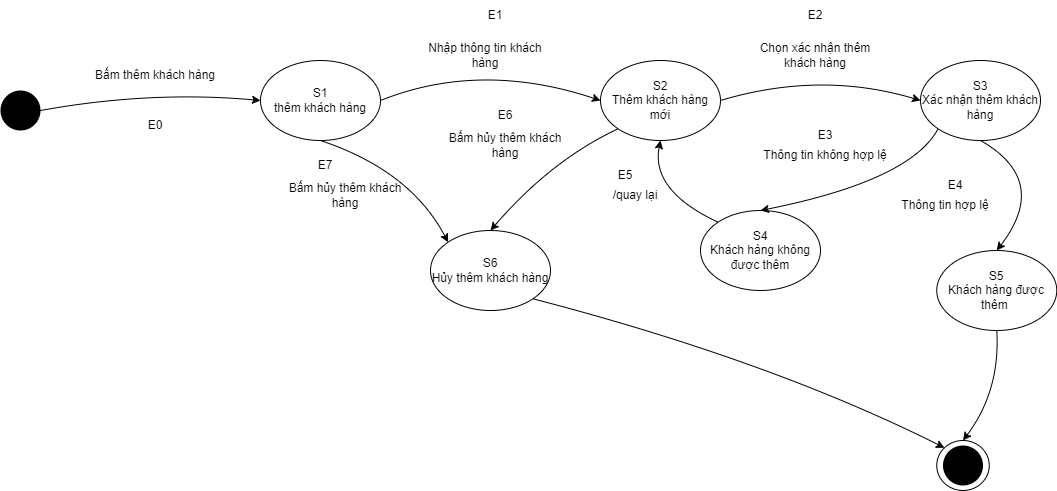

The diagram above was exported from draw.io. Its source (the exported page's mxGraphModel, read from the mxfile embedded in the PNG):
<mxGraphModel dx="2368" dy="669" grid="1" gridSize="10" guides="1" tooltips="1" connect="1" arrows="1" fold="1" page="1" pageScale="1" pageWidth="850" pageHeight="1100" math="0" shadow="0">
  <root>
    <mxCell id="0" />
    <mxCell id="1" parent="0" />
    <mxCell id="WmJHydy2BR9hbboUc2Yx-4" style="edgeStyle=orthogonalEdgeStyle;rounded=0;orthogonalLoop=1;jettySize=auto;html=1;" edge="1" parent="1">
      <mxGeometry relative="1" as="geometry">
        <mxPoint x="140" y="219.99999999999994" as="sourcePoint" />
        <mxPoint x="140" y="219.99999999999994" as="targetPoint" />
      </mxGeometry>
    </mxCell>
    <mxCell id="WmJHydy2BR9hbboUc2Yx-6" value="" style="shape=ellipse;fillColor=#000000 ;strokeColor=none;html=1;sketch=0;" vertex="1" parent="1">
      <mxGeometry x="-230" y="220" width="40" height="40" as="geometry" />
    </mxCell>
    <mxCell id="WmJHydy2BR9hbboUc2Yx-8" value="" style="group" vertex="1" connectable="0" parent="1">
      <mxGeometry x="706.25" y="570" width="52.5" height="50" as="geometry" />
    </mxCell>
    <mxCell id="WmJHydy2BR9hbboUc2Yx-3" value="" style="ellipse;" vertex="1" parent="WmJHydy2BR9hbboUc2Yx-8">
      <mxGeometry width="52.5" height="50" as="geometry" />
    </mxCell>
    <mxCell id="WmJHydy2BR9hbboUc2Yx-7" value="" style="shape=ellipse;fillColor=#000000 ;strokeColor=none;html=1;sketch=0;" vertex="1" parent="WmJHydy2BR9hbboUc2Yx-8">
      <mxGeometry x="6.25" y="5" width="40" height="40" as="geometry" />
    </mxCell>
    <mxCell id="WmJHydy2BR9hbboUc2Yx-11" value="&lt;div&gt;S1&lt;/div&gt;thêm khách hàng" style="ellipse;whiteSpace=wrap;html=1;" vertex="1" parent="1">
      <mxGeometry x="30" y="190" width="120" height="80" as="geometry" />
    </mxCell>
    <mxCell id="WmJHydy2BR9hbboUc2Yx-12" value="&lt;div&gt;S2&lt;/div&gt;Thêm khách hàng mới" style="ellipse;whiteSpace=wrap;html=1;" vertex="1" parent="1">
      <mxGeometry x="370" y="190" width="120" height="80" as="geometry" />
    </mxCell>
    <mxCell id="WmJHydy2BR9hbboUc2Yx-13" value="&lt;div&gt;S4&lt;/div&gt;Khách hàng không được thêm" style="ellipse;whiteSpace=wrap;html=1;" vertex="1" parent="1">
      <mxGeometry x="470" y="340" width="120" height="80" as="geometry" />
    </mxCell>
    <mxCell id="WmJHydy2BR9hbboUc2Yx-15" value="&lt;div&gt;S5&lt;/div&gt;Khách hàng được thêm&amp;nbsp;" style="ellipse;whiteSpace=wrap;html=1;" vertex="1" parent="1">
      <mxGeometry x="706.25" y="380" width="120" height="80" as="geometry" />
    </mxCell>
    <mxCell id="WmJHydy2BR9hbboUc2Yx-16" value="&lt;div&gt;S3&lt;/div&gt;Xác nhận thêm khách hàng" style="ellipse;whiteSpace=wrap;html=1;" vertex="1" parent="1">
      <mxGeometry x="690" y="190" width="120" height="80" as="geometry" />
    </mxCell>
    <mxCell id="WmJHydy2BR9hbboUc2Yx-17" value="&lt;div&gt;S6&lt;/div&gt;Hủy thêm khách hàng" style="ellipse;whiteSpace=wrap;html=1;" vertex="1" parent="1">
      <mxGeometry x="200" y="360" width="120" height="80" as="geometry" />
    </mxCell>
    <mxCell id="WmJHydy2BR9hbboUc2Yx-18" value="" style="curved=1;endArrow=classic;html=1;rounded=0;exitX=1;exitY=0.5;exitDx=0;exitDy=0;entryX=0;entryY=0.5;entryDx=0;entryDy=0;" edge="1" parent="1" source="WmJHydy2BR9hbboUc2Yx-6" target="WmJHydy2BR9hbboUc2Yx-11">
      <mxGeometry width="50" height="50" relative="1" as="geometry">
        <mxPoint x="90" y="180" as="sourcePoint" />
        <mxPoint x="430" y="160" as="targetPoint" />
        <Array as="points">
          <mxPoint x="-80" y="220" />
        </Array>
      </mxGeometry>
    </mxCell>
    <mxCell id="WmJHydy2BR9hbboUc2Yx-20" value="" style="curved=1;endArrow=classic;html=1;rounded=0;exitX=1;exitY=0.5;exitDx=0;exitDy=0;entryX=0;entryY=0.5;entryDx=0;entryDy=0;" edge="1" parent="1" source="WmJHydy2BR9hbboUc2Yx-11" target="WmJHydy2BR9hbboUc2Yx-12">
      <mxGeometry width="50" height="50" relative="1" as="geometry">
        <mxPoint x="350" y="230" as="sourcePoint" />
        <mxPoint x="490" y="230" as="targetPoint" />
        <Array as="points">
          <mxPoint x="250" y="190" />
        </Array>
      </mxGeometry>
    </mxCell>
    <mxCell id="WmJHydy2BR9hbboUc2Yx-22" value="" style="curved=1;endArrow=classic;html=1;rounded=0;exitX=1;exitY=0.5;exitDx=0;exitDy=0;entryX=0;entryY=0.5;entryDx=0;entryDy=0;" edge="1" parent="1" source="WmJHydy2BR9hbboUc2Yx-12" target="WmJHydy2BR9hbboUc2Yx-16">
      <mxGeometry width="50" height="50" relative="1" as="geometry">
        <mxPoint x="600" y="230" as="sourcePoint" />
        <mxPoint x="720" y="230" as="targetPoint" />
        <Array as="points">
          <mxPoint x="590" y="200" />
        </Array>
      </mxGeometry>
    </mxCell>
    <mxCell id="WmJHydy2BR9hbboUc2Yx-24" value="" style="curved=1;endArrow=classic;html=1;rounded=0;exitX=0.5;exitY=1;exitDx=0;exitDy=0;entryX=0.5;entryY=0;entryDx=0;entryDy=0;" edge="1" parent="1" source="WmJHydy2BR9hbboUc2Yx-16" target="WmJHydy2BR9hbboUc2Yx-15">
      <mxGeometry width="50" height="50" relative="1" as="geometry">
        <mxPoint x="572.5" y="310" as="sourcePoint" />
        <mxPoint x="792.5" y="300" as="targetPoint" />
        <Array as="points">
          <mxPoint x="820" y="310" />
        </Array>
      </mxGeometry>
    </mxCell>
    <mxCell id="WmJHydy2BR9hbboUc2Yx-25" value="" style="curved=1;endArrow=classic;html=1;rounded=0;exitX=0;exitY=1;exitDx=0;exitDy=0;entryX=0.5;entryY=0;entryDx=0;entryDy=0;" edge="1" parent="1" source="WmJHydy2BR9hbboUc2Yx-16" target="WmJHydy2BR9hbboUc2Yx-13">
      <mxGeometry width="50" height="50" relative="1" as="geometry">
        <mxPoint x="610" y="270" as="sourcePoint" />
        <mxPoint x="626" y="380" as="targetPoint" />
        <Array as="points">
          <mxPoint x="680" y="310" />
        </Array>
      </mxGeometry>
    </mxCell>
    <mxCell id="WmJHydy2BR9hbboUc2Yx-26" value="" style="curved=1;endArrow=classic;html=1;rounded=0;exitX=0;exitY=0;exitDx=0;exitDy=0;entryX=0.5;entryY=1;entryDx=0;entryDy=0;" edge="1" parent="1" source="WmJHydy2BR9hbboUc2Yx-13" target="WmJHydy2BR9hbboUc2Yx-12">
      <mxGeometry width="50" height="50" relative="1" as="geometry">
        <mxPoint x="718" y="268" as="sourcePoint" />
        <mxPoint x="580" y="380" as="targetPoint" />
        <Array as="points">
          <mxPoint x="420" y="320" />
        </Array>
      </mxGeometry>
    </mxCell>
    <mxCell id="WmJHydy2BR9hbboUc2Yx-27" value="" style="curved=1;endArrow=classic;html=1;rounded=0;exitX=0.5;exitY=1;exitDx=0;exitDy=0;entryX=0.5;entryY=0;entryDx=0;entryDy=0;" edge="1" parent="1" source="WmJHydy2BR9hbboUc2Yx-15" target="WmJHydy2BR9hbboUc2Yx-3">
      <mxGeometry width="50" height="50" relative="1" as="geometry">
        <mxPoint x="600" y="390" as="sourcePoint" />
        <mxPoint x="716" y="430" as="targetPoint" />
        <Array as="points">
          <mxPoint x="770" y="520" />
        </Array>
      </mxGeometry>
    </mxCell>
    <mxCell id="WmJHydy2BR9hbboUc2Yx-28" value="" style="curved=1;endArrow=classic;html=1;rounded=0;exitX=1;exitY=1;exitDx=0;exitDy=0;entryX=0;entryY=0;entryDx=0;entryDy=0;" edge="1" parent="1" source="WmJHydy2BR9hbboUc2Yx-17" target="WmJHydy2BR9hbboUc2Yx-3">
      <mxGeometry width="50" height="50" relative="1" as="geometry">
        <mxPoint x="450" y="470" as="sourcePoint" />
        <mxPoint x="566" y="510" as="targetPoint" />
        <Array as="points">
          <mxPoint x="540" y="490" />
        </Array>
      </mxGeometry>
    </mxCell>
    <mxCell id="WmJHydy2BR9hbboUc2Yx-29" value="" style="curved=1;endArrow=classic;html=1;rounded=0;exitX=0.5;exitY=1;exitDx=0;exitDy=0;entryX=0;entryY=0;entryDx=0;entryDy=0;" edge="1" parent="1" source="WmJHydy2BR9hbboUc2Yx-11" target="WmJHydy2BR9hbboUc2Yx-17">
      <mxGeometry width="50" height="50" relative="1" as="geometry">
        <mxPoint x="312" y="438" as="sourcePoint" />
        <mxPoint x="724" y="587" as="targetPoint" />
        <Array as="points">
          <mxPoint x="180" y="300" />
        </Array>
      </mxGeometry>
    </mxCell>
    <mxCell id="WmJHydy2BR9hbboUc2Yx-30" value="" style="curved=1;endArrow=classic;html=1;rounded=0;exitX=0;exitY=1;exitDx=0;exitDy=0;entryX=0.5;entryY=0;entryDx=0;entryDy=0;" edge="1" parent="1" source="WmJHydy2BR9hbboUc2Yx-12" target="WmJHydy2BR9hbboUc2Yx-17">
      <mxGeometry width="50" height="50" relative="1" as="geometry">
        <mxPoint x="100" y="280" as="sourcePoint" />
        <mxPoint x="228" y="382" as="targetPoint" />
        <Array as="points">
          <mxPoint x="320" y="290" />
        </Array>
      </mxGeometry>
    </mxCell>
    <mxCell id="WmJHydy2BR9hbboUc2Yx-31" value="Bấm thêm khách hàng" style="text;html=1;align=center;verticalAlign=middle;whiteSpace=wrap;rounded=0;" vertex="1" parent="1">
      <mxGeometry x="-140" y="190" width="130" height="30" as="geometry" />
    </mxCell>
    <mxCell id="WmJHydy2BR9hbboUc2Yx-32" value="Nhập thông tin khách hàng" style="text;html=1;align=center;verticalAlign=middle;whiteSpace=wrap;rounded=0;" vertex="1" parent="1">
      <mxGeometry x="190" y="170" width="130" height="30" as="geometry" />
    </mxCell>
    <mxCell id="WmJHydy2BR9hbboUc2Yx-33" value="Chọn xác nhận thêm khách hàng" style="text;html=1;align=center;verticalAlign=middle;whiteSpace=wrap;rounded=0;" vertex="1" parent="1">
      <mxGeometry x="520" y="170" width="130" height="30" as="geometry" />
    </mxCell>
    <mxCell id="WmJHydy2BR9hbboUc2Yx-34" value="Thông tin không hợp lệ" style="text;html=1;align=center;verticalAlign=middle;whiteSpace=wrap;rounded=0;" vertex="1" parent="1">
      <mxGeometry x="530" y="270" width="130" height="30" as="geometry" />
    </mxCell>
    <mxCell id="WmJHydy2BR9hbboUc2Yx-35" value="Thông tin hợp lệ" style="text;html=1;align=center;verticalAlign=middle;whiteSpace=wrap;rounded=0;" vertex="1" parent="1">
      <mxGeometry x="650" y="320" width="130" height="30" as="geometry" />
    </mxCell>
    <mxCell id="WmJHydy2BR9hbboUc2Yx-36" value="/quay lại" style="text;html=1;align=center;verticalAlign=middle;whiteSpace=wrap;rounded=0;" vertex="1" parent="1">
      <mxGeometry x="340" y="310" width="130" height="30" as="geometry" />
    </mxCell>
    <mxCell id="WmJHydy2BR9hbboUc2Yx-37" value="Bấm hủy thêm khách hàng" style="text;html=1;align=center;verticalAlign=middle;whiteSpace=wrap;rounded=0;" vertex="1" parent="1">
      <mxGeometry x="50" y="310" width="130" height="30" as="geometry" />
    </mxCell>
    <mxCell id="WmJHydy2BR9hbboUc2Yx-38" value="Bấm hủy thêm khách hàng" style="text;html=1;align=center;verticalAlign=middle;whiteSpace=wrap;rounded=0;" vertex="1" parent="1">
      <mxGeometry x="210" y="260" width="130" height="30" as="geometry" />
    </mxCell>
    <mxCell id="WmJHydy2BR9hbboUc2Yx-39" value="E0" style="text;html=1;align=center;verticalAlign=middle;whiteSpace=wrap;rounded=0;" vertex="1" parent="1">
      <mxGeometry x="-140" y="240" width="130" height="30" as="geometry" />
    </mxCell>
    <mxCell id="WmJHydy2BR9hbboUc2Yx-40" value="E1" style="text;html=1;align=center;verticalAlign=middle;whiteSpace=wrap;rounded=0;" vertex="1" parent="1">
      <mxGeometry x="200" y="130" width="130" height="30" as="geometry" />
    </mxCell>
    <mxCell id="WmJHydy2BR9hbboUc2Yx-41" value="E2" style="text;html=1;align=center;verticalAlign=middle;whiteSpace=wrap;rounded=0;" vertex="1" parent="1">
      <mxGeometry x="520" y="130" width="130" height="30" as="geometry" />
    </mxCell>
    <mxCell id="WmJHydy2BR9hbboUc2Yx-43" value="E3" style="text;html=1;align=center;verticalAlign=middle;whiteSpace=wrap;rounded=0;" vertex="1" parent="1">
      <mxGeometry x="530" y="250" width="130" height="30" as="geometry" />
    </mxCell>
    <mxCell id="WmJHydy2BR9hbboUc2Yx-44" value="E4" style="text;html=1;align=center;verticalAlign=middle;whiteSpace=wrap;rounded=0;" vertex="1" parent="1">
      <mxGeometry x="660" y="300" width="130" height="30" as="geometry" />
    </mxCell>
    <mxCell id="WmJHydy2BR9hbboUc2Yx-45" value="E5" style="text;html=1;align=center;verticalAlign=middle;whiteSpace=wrap;rounded=0;" vertex="1" parent="1">
      <mxGeometry x="330" y="290" width="130" height="30" as="geometry" />
    </mxCell>
    <mxCell id="WmJHydy2BR9hbboUc2Yx-46" value="E6" style="text;html=1;align=center;verticalAlign=middle;whiteSpace=wrap;rounded=0;" vertex="1" parent="1">
      <mxGeometry x="210" y="230" width="130" height="30" as="geometry" />
    </mxCell>
    <mxCell id="WmJHydy2BR9hbboUc2Yx-47" value="E7" style="text;html=1;align=center;verticalAlign=middle;whiteSpace=wrap;rounded=0;" vertex="1" parent="1">
      <mxGeometry x="30" y="280" width="130" height="30" as="geometry" />
    </mxCell>
  </root>
</mxGraphModel>